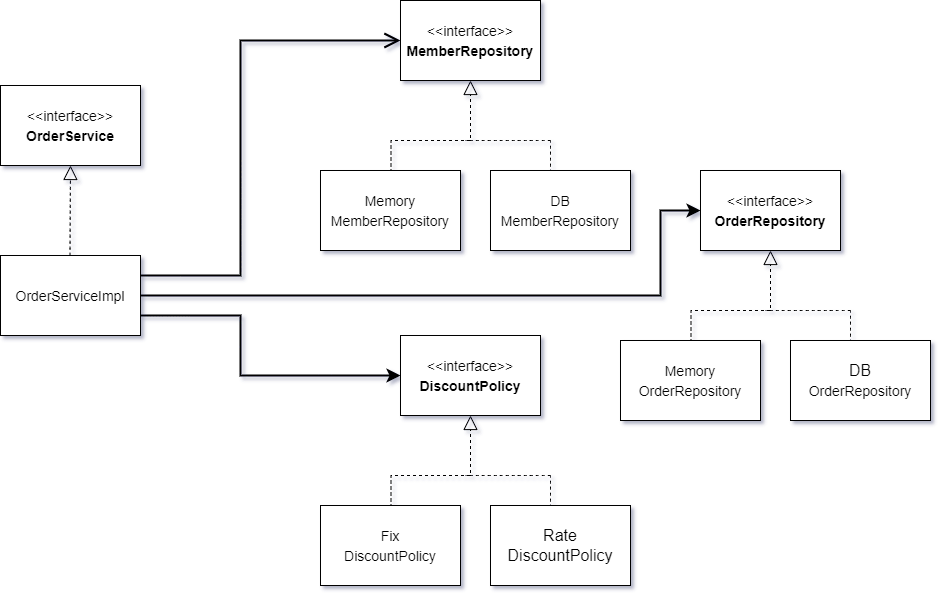

The diagram above was exported from draw.io. Its source (the exported page's mxGraphModel, read from the mxfile embedded in the PNG):
<mxGraphModel dx="1050" dy="573" grid="1" gridSize="10" guides="1" tooltips="1" connect="1" arrows="1" fold="1" page="1" pageScale="1" pageWidth="1169" pageHeight="827" background="#ffffff" math="0" shadow="0">
  <root>
    <mxCell id="0" />
    <mxCell id="1" parent="0" />
    <mxCell id="CQr569tDAgyP2c8zSOoz-2" value="&lt;div style=&quot;&quot;&gt;&lt;span style=&quot;background-color: initial;&quot;&gt;&lt;font style=&quot;font-size: 14px;&quot;&gt;OrderServiceImpl&lt;/font&gt;&lt;/span&gt;&lt;/div&gt;" style="rounded=0;whiteSpace=wrap;html=1;fontSize=16;align=center;" vertex="1" parent="1">
      <mxGeometry x="80" y="280" width="140" height="80" as="geometry" />
    </mxCell>
    <mxCell id="CQr569tDAgyP2c8zSOoz-3" value="&lt;div style=&quot;&quot;&gt;&lt;span style=&quot;font-size: 14px;&quot;&gt;&amp;lt;&amp;lt;interface&amp;gt;&amp;gt;&lt;/span&gt;&lt;/div&gt;&lt;div style=&quot;&quot;&gt;&lt;span style=&quot;font-size: 14px;&quot;&gt;&lt;b&gt;OrderService&lt;/b&gt;&lt;/span&gt;&lt;/div&gt;" style="rounded=0;whiteSpace=wrap;html=1;fontSize=16;align=center;" vertex="1" parent="1">
      <mxGeometry x="80" y="110" width="140" height="80" as="geometry" />
    </mxCell>
    <mxCell id="CQr569tDAgyP2c8zSOoz-4" value="" style="endArrow=block;dashed=1;endFill=0;endSize=12;html=1;rounded=0;fontSize=12;curved=1;entryX=0.5;entryY=1;entryDx=0;entryDy=0;" edge="1" parent="1" target="CQr569tDAgyP2c8zSOoz-3">
      <mxGeometry width="160" relative="1" as="geometry">
        <mxPoint x="149.5" y="280" as="sourcePoint" />
        <mxPoint x="149.5" y="220" as="targetPoint" />
      </mxGeometry>
    </mxCell>
    <mxCell id="CQr569tDAgyP2c8zSOoz-11" value="" style="endArrow=open;endFill=1;endSize=12;html=1;rounded=0;fontSize=12;entryX=0;entryY=0.5;entryDx=0;entryDy=0;exitX=1;exitY=0.25;exitDx=0;exitDy=0;strokeWidth=2;" edge="1" parent="1" source="CQr569tDAgyP2c8zSOoz-2" target="CQr569tDAgyP2c8zSOoz-5">
      <mxGeometry width="160" relative="1" as="geometry">
        <mxPoint x="270" y="330" as="sourcePoint" />
        <mxPoint x="380" y="319.58" as="targetPoint" />
        <Array as="points">
          <mxPoint x="320" y="300" />
          <mxPoint x="320" y="65" />
        </Array>
      </mxGeometry>
    </mxCell>
    <mxCell id="NUFiOc6KA9mWg5o4Yhdf-7" value="" style="group" vertex="1" connectable="0" parent="1">
      <mxGeometry x="400" y="25" width="310" height="250" as="geometry" />
    </mxCell>
    <mxCell id="CQr569tDAgyP2c8zSOoz-5" value="&lt;div style=&quot;&quot;&gt;&lt;span style=&quot;font-size: 14px;&quot;&gt;&amp;lt;&amp;lt;interface&amp;gt;&amp;gt;&lt;/span&gt;&lt;/div&gt;&lt;div style=&quot;&quot;&gt;&lt;span style=&quot;font-size: 14px;&quot;&gt;&lt;b&gt;MemberRepository&lt;/b&gt;&lt;/span&gt;&lt;/div&gt;" style="rounded=0;whiteSpace=wrap;html=1;fontSize=16;align=center;" vertex="1" parent="NUFiOc6KA9mWg5o4Yhdf-7">
      <mxGeometry x="80" width="140" height="80" as="geometry" />
    </mxCell>
    <mxCell id="CQr569tDAgyP2c8zSOoz-6" value="" style="endArrow=block;dashed=1;endFill=0;html=1;rounded=0;fontSize=12;edgeStyle=orthogonalEdgeStyle;endSize=12;" edge="1" parent="NUFiOc6KA9mWg5o4Yhdf-7">
      <mxGeometry width="160" relative="1" as="geometry">
        <mxPoint x="70.5" y="190" as="sourcePoint" />
        <mxPoint x="150" y="80" as="targetPoint" />
        <Array as="points">
          <mxPoint x="70.5" y="140" />
          <mxPoint x="150.5" y="140" />
        </Array>
      </mxGeometry>
    </mxCell>
    <mxCell id="CQr569tDAgyP2c8zSOoz-7" value="" style="endArrow=none;dashed=1;html=1;rounded=0;fontSize=12;startSize=8;endSize=8;curved=1;" edge="1" parent="NUFiOc6KA9mWg5o4Yhdf-7">
      <mxGeometry width="50" height="50" relative="1" as="geometry">
        <mxPoint x="230" y="140" as="sourcePoint" />
        <mxPoint x="145" y="140" as="targetPoint" />
      </mxGeometry>
    </mxCell>
    <mxCell id="CQr569tDAgyP2c8zSOoz-8" value="" style="endArrow=none;dashed=1;html=1;rounded=0;fontSize=12;startSize=8;endSize=8;curved=1;" edge="1" parent="NUFiOc6KA9mWg5o4Yhdf-7">
      <mxGeometry width="50" height="50" relative="1" as="geometry">
        <mxPoint x="230" y="190" as="sourcePoint" />
        <mxPoint x="230" y="140" as="targetPoint" />
      </mxGeometry>
    </mxCell>
    <mxCell id="CQr569tDAgyP2c8zSOoz-9" value="&lt;div style=&quot;&quot;&gt;&lt;span style=&quot;font-size: 14px;&quot;&gt;Memory&lt;br&gt;MemberRepository&lt;/span&gt;&lt;/div&gt;" style="rounded=0;whiteSpace=wrap;html=1;fontSize=16;align=center;" vertex="1" parent="NUFiOc6KA9mWg5o4Yhdf-7">
      <mxGeometry y="170" width="140" height="80" as="geometry" />
    </mxCell>
    <mxCell id="CQr569tDAgyP2c8zSOoz-10" value="&lt;div style=&quot;&quot;&gt;&lt;span style=&quot;font-size: 14px;&quot;&gt;DB&lt;br&gt;MemberRepository&lt;/span&gt;&lt;/div&gt;" style="rounded=0;whiteSpace=wrap;html=1;fontSize=16;align=center;" vertex="1" parent="NUFiOc6KA9mWg5o4Yhdf-7">
      <mxGeometry x="170" y="170" width="140" height="80" as="geometry" />
    </mxCell>
    <mxCell id="NUFiOc6KA9mWg5o4Yhdf-8" value="" style="group" vertex="1" connectable="0" parent="1">
      <mxGeometry x="400" y="360" width="310" height="250" as="geometry" />
    </mxCell>
    <mxCell id="NUFiOc6KA9mWg5o4Yhdf-1" value="&lt;div style=&quot;&quot;&gt;&lt;span style=&quot;font-size: 14px;&quot;&gt;&amp;lt;&amp;lt;interface&amp;gt;&amp;gt;&lt;/span&gt;&lt;/div&gt;&lt;div style=&quot;&quot;&gt;&lt;span style=&quot;font-size: 14px;&quot;&gt;&lt;b&gt;DiscountPolicy&lt;/b&gt;&lt;/span&gt;&lt;/div&gt;" style="rounded=0;whiteSpace=wrap;html=1;fontSize=16;align=center;" vertex="1" parent="NUFiOc6KA9mWg5o4Yhdf-8">
      <mxGeometry x="80" width="140" height="80" as="geometry" />
    </mxCell>
    <mxCell id="NUFiOc6KA9mWg5o4Yhdf-2" value="" style="endArrow=block;dashed=1;endFill=0;html=1;rounded=0;fontSize=12;edgeStyle=orthogonalEdgeStyle;endSize=12;" edge="1" parent="NUFiOc6KA9mWg5o4Yhdf-8">
      <mxGeometry width="160" relative="1" as="geometry">
        <mxPoint x="70.5" y="190" as="sourcePoint" />
        <mxPoint x="150" y="80" as="targetPoint" />
        <Array as="points">
          <mxPoint x="70.5" y="140" />
          <mxPoint x="150.5" y="140" />
        </Array>
      </mxGeometry>
    </mxCell>
    <mxCell id="NUFiOc6KA9mWg5o4Yhdf-3" value="" style="endArrow=none;dashed=1;html=1;rounded=0;fontSize=12;startSize=8;endSize=8;curved=1;" edge="1" parent="NUFiOc6KA9mWg5o4Yhdf-8">
      <mxGeometry width="50" height="50" relative="1" as="geometry">
        <mxPoint x="230" y="140" as="sourcePoint" />
        <mxPoint x="145" y="140" as="targetPoint" />
      </mxGeometry>
    </mxCell>
    <mxCell id="NUFiOc6KA9mWg5o4Yhdf-4" value="" style="endArrow=none;dashed=1;html=1;rounded=0;fontSize=12;startSize=8;endSize=8;curved=1;" edge="1" parent="NUFiOc6KA9mWg5o4Yhdf-8">
      <mxGeometry width="50" height="50" relative="1" as="geometry">
        <mxPoint x="230" y="190" as="sourcePoint" />
        <mxPoint x="230" y="140" as="targetPoint" />
      </mxGeometry>
    </mxCell>
    <mxCell id="NUFiOc6KA9mWg5o4Yhdf-5" value="&lt;div style=&quot;&quot;&gt;&lt;span style=&quot;font-size: 14px;&quot;&gt;Fix&lt;/span&gt;&lt;/div&gt;&lt;div style=&quot;&quot;&gt;&lt;span style=&quot;font-size: 14px;&quot;&gt;DiscountPolicy&lt;/span&gt;&lt;/div&gt;" style="rounded=0;whiteSpace=wrap;html=1;fontSize=16;align=center;" vertex="1" parent="NUFiOc6KA9mWg5o4Yhdf-8">
      <mxGeometry y="170" width="140" height="80" as="geometry" />
    </mxCell>
    <mxCell id="NUFiOc6KA9mWg5o4Yhdf-6" value="&lt;div style=&quot;&quot;&gt;Rate&lt;/div&gt;&lt;div style=&quot;&quot;&gt;DiscountPolicy&lt;br&gt;&lt;/div&gt;" style="rounded=0;whiteSpace=wrap;html=1;fontSize=16;align=center;" vertex="1" parent="NUFiOc6KA9mWg5o4Yhdf-8">
      <mxGeometry x="170" y="170" width="140" height="80" as="geometry" />
    </mxCell>
    <mxCell id="NUFiOc6KA9mWg5o4Yhdf-9" value="" style="endArrow=classic;html=1;rounded=0;fontSize=12;startSize=8;endSize=8;entryX=0;entryY=0.5;entryDx=0;entryDy=0;strokeWidth=2;" edge="1" parent="1" target="NUFiOc6KA9mWg5o4Yhdf-1">
      <mxGeometry width="50" height="50" relative="1" as="geometry">
        <mxPoint x="220" y="340" as="sourcePoint" />
        <mxPoint x="290" y="340" as="targetPoint" />
        <Array as="points">
          <mxPoint x="320" y="340" />
          <mxPoint x="320" y="400" />
        </Array>
      </mxGeometry>
    </mxCell>
    <mxCell id="SS4QBk764eUjsKvQ7tCp-1" value="" style="endArrow=classic;html=1;rounded=0;fontSize=12;startSize=8;endSize=8;strokeWidth=2;exitX=1;exitY=0.5;exitDx=0;exitDy=0;entryX=0;entryY=0.5;entryDx=0;entryDy=0;" edge="1" parent="1" source="CQr569tDAgyP2c8zSOoz-2" target="SS4QBk764eUjsKvQ7tCp-3">
      <mxGeometry width="50" height="50" relative="1" as="geometry">
        <mxPoint x="280" y="319.5" as="sourcePoint" />
        <mxPoint x="370" y="319.5" as="targetPoint" />
        <Array as="points">
          <mxPoint x="740" y="320" />
          <mxPoint x="740" y="235" />
        </Array>
      </mxGeometry>
    </mxCell>
    <mxCell id="SS4QBk764eUjsKvQ7tCp-2" value="" style="group" vertex="1" connectable="0" parent="1">
      <mxGeometry x="700" y="195" width="310" height="250" as="geometry" />
    </mxCell>
    <mxCell id="SS4QBk764eUjsKvQ7tCp-3" value="&lt;div style=&quot;&quot;&gt;&lt;span style=&quot;font-size: 14px;&quot;&gt;&amp;lt;&amp;lt;interface&amp;gt;&amp;gt;&lt;/span&gt;&lt;/div&gt;&lt;div style=&quot;&quot;&gt;&lt;span style=&quot;font-size: 14px;&quot;&gt;&lt;b&gt;OrderRepository&lt;/b&gt;&lt;/span&gt;&lt;/div&gt;" style="rounded=0;whiteSpace=wrap;html=1;fontSize=16;align=center;" vertex="1" parent="SS4QBk764eUjsKvQ7tCp-2">
      <mxGeometry x="80" width="140" height="80" as="geometry" />
    </mxCell>
    <mxCell id="SS4QBk764eUjsKvQ7tCp-4" value="" style="endArrow=block;dashed=1;endFill=0;html=1;rounded=0;fontSize=12;edgeStyle=orthogonalEdgeStyle;endSize=12;" edge="1" parent="SS4QBk764eUjsKvQ7tCp-2">
      <mxGeometry width="160" relative="1" as="geometry">
        <mxPoint x="70.5" y="190" as="sourcePoint" />
        <mxPoint x="150" y="80" as="targetPoint" />
        <Array as="points">
          <mxPoint x="70.5" y="140" />
          <mxPoint x="150.5" y="140" />
        </Array>
      </mxGeometry>
    </mxCell>
    <mxCell id="SS4QBk764eUjsKvQ7tCp-5" value="" style="endArrow=none;dashed=1;html=1;rounded=0;fontSize=12;startSize=8;endSize=8;curved=1;" edge="1" parent="SS4QBk764eUjsKvQ7tCp-2">
      <mxGeometry width="50" height="50" relative="1" as="geometry">
        <mxPoint x="230" y="140" as="sourcePoint" />
        <mxPoint x="145" y="140" as="targetPoint" />
      </mxGeometry>
    </mxCell>
    <mxCell id="SS4QBk764eUjsKvQ7tCp-6" value="" style="endArrow=none;dashed=1;html=1;rounded=0;fontSize=12;startSize=8;endSize=8;curved=1;" edge="1" parent="SS4QBk764eUjsKvQ7tCp-2">
      <mxGeometry width="50" height="50" relative="1" as="geometry">
        <mxPoint x="230" y="190" as="sourcePoint" />
        <mxPoint x="230" y="140" as="targetPoint" />
      </mxGeometry>
    </mxCell>
    <mxCell id="SS4QBk764eUjsKvQ7tCp-7" value="&lt;div style=&quot;&quot;&gt;&lt;span style=&quot;font-size: 14px;&quot;&gt;Memory&lt;br&gt;OrderRepository&lt;/span&gt;&lt;/div&gt;" style="rounded=0;whiteSpace=wrap;html=1;fontSize=16;align=center;" vertex="1" parent="SS4QBk764eUjsKvQ7tCp-2">
      <mxGeometry y="170" width="140" height="80" as="geometry" />
    </mxCell>
    <mxCell id="SS4QBk764eUjsKvQ7tCp-8" value="&lt;div style=&quot;&quot;&gt;DB&lt;br&gt;&lt;span style=&quot;font-size: 14px;&quot;&gt;Order&lt;/span&gt;&lt;span style=&quot;font-size: 14px;&quot;&gt;Repository&lt;/span&gt;&lt;/div&gt;" style="rounded=0;whiteSpace=wrap;html=1;fontSize=16;align=center;" vertex="1" parent="SS4QBk764eUjsKvQ7tCp-2">
      <mxGeometry x="170" y="170" width="140" height="80" as="geometry" />
    </mxCell>
  </root>
</mxGraphModel>